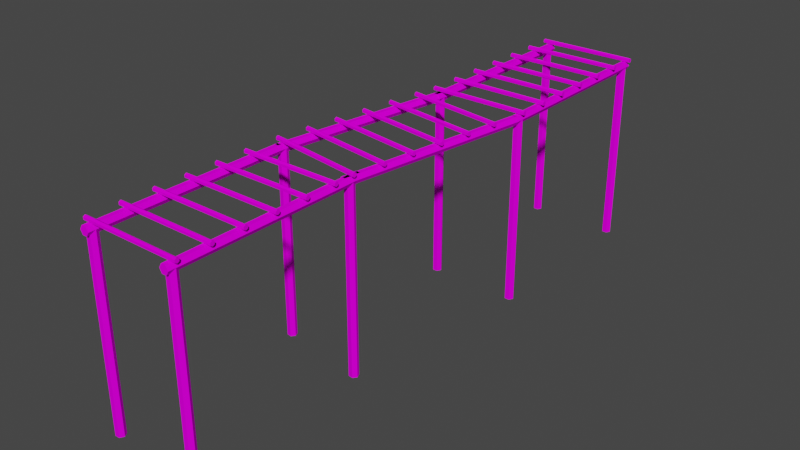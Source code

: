 # Source: ParkourScaffolding02.blend  (saved by Blender 3.6.11; exported with 4.5.12 LTS)
import bpy
from mathutils import Matrix  # noqa: F401  (used for matrix-valued properties, if any)

bpy.ops.wm.read_factory_settings(use_empty=True)
scene = bpy.context.scene
scene.name = 'Scene'

# ---- collections
col_collection = bpy.data.collections.new('Collection'); scene.collection.children.link(col_collection)

# ---- images (referenced by path relative to the original .blend; pixels are not part of the script)
import os
ASSET_DIR = os.environ.get("B2B_ASSET_DIR", "")  # directory of the original .blend (textures are referenced by path, not embedded)
HERE = os.path.dirname(os.path.abspath(__file__))  # packed textures are extracted next to this script under _unpacked/

def load_image(name, relpath, width, height, colorspace="sRGB"):
    """Load a texture the original file referenced (path relative to the .blend, or extracted next to this script)."""
    p = next((c for c in (os.path.join(HERE, relpath), os.path.join(ASSET_DIR, relpath)) if relpath and os.path.exists(c)), "")
    if p:
        img = bpy.data.images.load(p, check_existing=True)
        img.name = name
    else:  # same state as the original file: an image datablock whose file is absent (Cycles renders it pink)
        img = bpy.data.images.new(name, width, height)
        img.source = "FILE"
        img.filepath = "//" + (relpath or name)
    img.colorspace_settings.name = colorspace
    return img
img_parkourwood01_a_png = load_image('ParkourWood01_a.png', 'ParkourWood01_a.png', 1024, 1024, 'sRGB')

# ---- materials (node trees are filled in below, after node groups)
mat_material = bpy.data.materials.new('Material')
mat_material.alpha_threshold = 0.0
mat_material.use_transparent_shadow = False
mat_material.roughness = 0.5
mat_material.line_color = (0.0, 0.0, 0.0, 1.0)

# ---- material node trees
mat_material.use_nodes = True; mat_material.node_tree.nodes.clear()
_N = mat_material.node_tree.nodes; _L = mat_material.node_tree.links
n0 = _N.new('ShaderNodeOutputMaterial'); n0.name = 'Material Output'; n0.location = (300, 300)
n1 = _N.new('ShaderNodeBsdfPrincipled'); n1.name = 'Principled BSDF'; n1.location = (10, 300)
n1.distribution = 'GGX'
n1.subsurface_method = 'RANDOM_WALK_SKIN'
n1.inputs[2].default_value = 0.0
n1.inputs[3].default_value = 1.45
n1.inputs[11].default_value = 1.01
n1.inputs[13].default_value = 0.0
n1.inputs[20].default_value = 0.0
n1.inputs[27].default_value = (0.0, 0.0, 0.0, 1.0)
n1.inputs[28].default_value = 1.0
n2 = _N.new('ShaderNodeTexImage'); n2.name = 'Image Texture'; n2.location = (-280, 280)
n2.image = img_parkourwood01_a_png
n2.interpolation = 'Closest'
_L.new(n1.outputs[0], n0.inputs[0])
_L.new(n2.outputs[0], n1.inputs[0])
n0.is_active_output = True

# ---- world
world_world = bpy.data.worlds.new('World'); scene.world = world_world
world_world.use_nodes = True; world_world.node_tree.nodes.clear()
_N = world_world.node_tree.nodes; _L = world_world.node_tree.links
n0 = _N.new('ShaderNodeOutputWorld'); n0.name = 'World Output'; n0.location = (300, 300)
n1 = _N.new('ShaderNodeBackground'); n1.name = 'Background'; n1.location = (10, 300)
n1.inputs[0].default_value = (0.05088, 0.05088, 0.05088, 1.0)
_L.new(n1.outputs[0], n0.inputs[0])
n0.is_active_output = True
world_world.color = (0.05088, 0.05088, 0.05088)
world_world.use_sun_shadow = False
world_world.sun_shadow_jitter_overblur = 0.0

# ---- meshes
me_cylinder = bpy.data.meshes.new('Cylinder')
me_cylinder.from_pydata([(-2.724, 0.0, 6.969), (2.724, 0.0, 6.969), (-2.724, 0.1083, 6.906), (2.724, 0.1083, 6.906), (-2.724, 0.1083, 6.781), (2.724, 0.1083, 6.781), (-2.724, 0.0, 6.719), (2.724, 0.0, 6.719), (-2.724, -0.1083, 6.781), (2.724, -0.1083, 6.781), (-2.724, -0.1083, 6.906), (2.724, -0.1083, 6.906), (-2.724, 1.7, 6.969), (2.724, 1.7, 6.969), (-2.724, 1.808, 6.906), (2.724, 1.808, 6.906), (-2.724, 1.808, 6.781), (2.724, 1.808, 6.781), (-2.724, 1.7, 6.719), (2.724, 1.7, 6.719), (-2.724, 1.592, 6.781), (2.724, 1.592, 6.781), (-2.724, 1.592, 6.906), (2.724, 1.592, 6.906), (-2.724, 3.4, 6.969), (2.724, 3.4, 6.969), (-2.724, 3.508, 6.906), (2.724, 3.508, 6.906), (-2.724, 3.508, 6.781), (2.724, 3.508, 6.781), (-2.724, 3.4, 6.719), (2.724, 3.4, 6.719), (-2.724, 3.292, 6.781), (2.724, 3.292, 6.781), (-2.724, 3.292, 6.906), (2.724, 3.292, 6.906), (-2.724, 5.1, 6.969), (2.724, 5.1, 6.969), (-2.724, 5.208, 6.906), (2.724, 5.208, 6.906), (-2.724, 5.208, 6.781), (2.724, 5.208, 6.781), (-2.724, 5.1, 6.719), (2.724, 5.1, 6.719), (-2.724, 4.992, 6.781), (2.724, 4.992, 6.781), (-2.724, 4.992, 6.906), (2.724, 4.992, 6.906), (-2.724, 6.8, 6.969), (2.724, 6.8, 6.969), (-2.724, 6.908, 6.906), (2.724, 6.908, 6.906), (-2.724, 6.908, 6.781), (2.724, 6.908, 6.781), (-2.724, 6.8, 6.719), (2.724, 6.8, 6.719), (-2.724, 6.692, 6.781), (2.724, 6.692, 6.781), (-2.724, 6.692, 6.906), (2.724, 6.692, 6.906), (-2.724, 8.5, 6.969), (2.724, 8.5, 6.969), (-2.724, 8.608, 6.906), (2.724, 8.608, 6.906), (-2.724, 8.608, 6.781), (2.724, 8.608, 6.781), (-2.724, 8.5, 6.719), (2.724, 8.5, 6.719), (-2.724, 8.392, 6.781), (2.724, 8.392, 6.781), (-2.724, 8.392, 6.906), (2.724, 8.392, 6.906), (2.625, 0.0, 6.5), (2.625, 0.0, -3.5), (2.5, 0.2165, 6.5), (2.5, 0.2165, -3.5), (2.25, 0.2165, 6.5), (2.25, 0.2165, -3.5), (2.125, 0.0, 6.5), (2.125, 0.0, -3.5), (2.25, -0.2165, 6.5), (2.25, -0.2165, -3.5), (2.5, -0.2165, 6.5), (2.5, -0.2165, -3.5), (-2.125, 0.0, 6.5), (-2.125, 0.0, -3.5), (-2.25, 0.2165, 6.5), (-2.25, 0.2165, -3.5), (-2.5, 0.2165, 6.5), (-2.5, 0.2165, -3.5), (-2.625, 0.0, 6.5), (-2.625, 0.0, -3.5), (-2.5, -0.2165, 6.5), (-2.5, -0.2165, -3.5), (-2.25, -0.2165, 6.5), (-2.25, -0.2165, -3.5), (2.625, -0.3643, 6.5), (2.625, 10.22, 6.5), (2.5, -0.3643, 6.717), (2.5, 10.22, 6.717), (2.25, -0.3643, 6.717), (2.25, 10.22, 6.717), (2.125, -0.3643, 6.5), (2.125, 10.22, 6.5), (2.25, -0.3643, 6.283), (2.25, 10.22, 6.283), (2.5, -0.3643, 6.283), (2.5, 10.22, 6.283), (-2.125, -0.3643, 6.5), (-2.125, 10.22, 6.5), (-2.25, -0.3643, 6.717), (-2.25, 10.22, 6.717), (-2.5, -0.3643, 6.717), (-2.5, 10.22, 6.717), (-2.625, -0.3643, 6.5), (-2.625, 10.22, 6.5), (-2.5, -0.3643, 6.283), (-2.5, 10.22, 6.283), (-2.25, -0.3643, 6.283), (-2.25, 10.22, 6.283)], [], [(0, 1, 3, 2), (2, 3, 5, 4), (4, 5, 7, 6), (6, 7, 9, 8), (3, 1, 11, 9, 7, 5), (8, 9, 11, 10), (10, 11, 1, 0), (0, 2, 4, 6, 8, 10), (12, 13, 15, 14), (14, 15, 17, 16), (16, 17, 19, 18), (18, 19, 21, 20), (15, 13, 23, 21, 19, 17), (20, 21, 23, 22), (22, 23, 13, 12), (12, 14, 16, 18, 20, 22), (24, 25, 27, 26), (26, 27, 29, 28), (28, 29, 31, 30), (30, 31, 33, 32), (27, 25, 35, 33, 31, 29), (32, 33, 35, 34), (34, 35, 25, 24), (24, 26, 28, 30, 32, 34), (36, 37, 39, 38), (38, 39, 41, 40), (40, 41, 43, 42), (42, 43, 45, 44), (39, 37, 47, 45, 43, 41), (44, 45, 47, 46), (46, 47, 37, 36), (36, 38, 40, 42, 44, 46), (48, 49, 51, 50), (50, 51, 53, 52), (52, 53, 55, 54), (54, 55, 57, 56), (51, 49, 59, 57, 55, 53), (56, 57, 59, 58), (58, 59, 49, 48), (48, 50, 52, 54, 56, 58), (60, 61, 63, 62), (62, 63, 65, 64), (64, 65, 67, 66), (66, 67, 69, 68), (63, 61, 71, 69, 67, 65), (68, 69, 71, 70), (70, 71, 61, 60), (60, 62, 64, 66, 68, 70), (72, 73, 75, 74), (74, 75, 77, 76), (76, 77, 79, 78), (78, 79, 81, 80), (75, 73, 83, 81, 79, 77), (80, 81, 83, 82), (82, 83, 73, 72), (72, 74, 76, 78, 80, 82), (84, 85, 87, 86), (86, 87, 89, 88), (88, 89, 91, 90), (90, 91, 93, 92), (87, 85, 95, 93, 91, 89), (92, 93, 95, 94), (94, 95, 85, 84), (84, 86, 88, 90, 92, 94), (96, 97, 99, 98), (98, 99, 101, 100), (100, 101, 103, 102), (102, 103, 105, 104), (99, 97, 107, 105, 103, 101), (104, 105, 107, 106), (106, 107, 97, 96), (96, 98, 100, 102, 104, 106), (108, 109, 111, 110), (110, 111, 113, 112), (112, 113, 115, 114), (114, 115, 117, 116), (111, 109, 119, 117, 115, 113), (116, 117, 119, 118), (118, 119, 109, 108), (108, 110, 112, 114, 116, 118)])
_uv = me_cylinder.uv_layers.new(name='UVMap')
_uv.uv.foreach_set('vector', [0.8776, 0.7411, 0.1276, 0.7411, 0.1276, 0.7768, 0.8776, 0.7768, 0.1276, 0.7768, 0.8776, 0.7768, 0.8776, 0.7411, 0.1276, 0.7411, 0.1276, 0.7411, 0.8776, 0.7411, 0.8776, 0.7768, 0.1276, 0.7768, 0.8776, 0.7768, 0.1276, 0.7768, 0.1276, 0.7411, 0.8776, 0.7411, 0.9821, 0.4688, 0.942, 0.4688, 0.9241, 0.3984, 0.942, 0.3438, 0.9821, 0.3438, 1.004, 0.3984, 0.8776, 0.7411, 0.1276, 0.7411, 0.1276, 0.7768, 0.8776, 0.7768, 0.1276, 0.7768, 0.8776, 0.7768, 0.8776, 0.7411, 0.1276, 0.7411, 0.942, 0.3438, 0.9821, 0.3438, 1.004, 0.4141, 0.9821, 0.4688, 0.942, 0.4688, 0.9241, 0.4141, 0.4133, 0.7411, -0.3418, 0.7411, -0.3418, 0.7768, 0.4133, 0.7768, -0.3418, 0.7768, 0.4133, 0.7768, 0.4133, 0.7411, -0.3418, 0.7411, -0.3418, 0.7411, 0.4133, 0.7411, 0.4133, 0.7768, -0.3418, 0.7768, 0.4133, 0.7768, -0.3418, 0.7768, -0.3418, 0.7411, 0.4133, 0.7411, 0.9821, 0.4688, 0.942, 0.4688, 0.9241, 0.3984, 0.942, 0.3438, 0.9821, 0.3438, 1.004, 0.3984, 0.4133, 0.7411, -0.3418, 0.7411, -0.3418, 0.7768, 0.4133, 0.7768, -0.3418, 0.7768, 0.4133, 0.7768, 0.4133, 0.7411, -0.3418, 0.7411, 0.942, 0.3438, 0.9821, 0.3438, 1.004, 0.4141, 0.9821, 0.4688, 0.942, 0.4688, 0.9241, 0.4141, 0.8776, 0.7411, 0.1276, 0.7411, 0.1276, 0.7768, 0.8776, 0.7768, 0.1276, 0.7768, 0.8776, 0.7768, 0.8776, 0.7411, 0.1276, 0.7411, 0.1276, 0.7411, 0.8776, 0.7411, 0.8776, 0.7768, 0.1276, 0.7768, 0.8776, 0.7768, 0.1276, 0.7768, 0.1276, 0.7411, 0.8776, 0.7411, 0.9821, 0.4688, 0.942, 0.4688, 0.9241, 0.3984, 0.942, 0.3438, 0.9821, 0.3438, 1.004, 0.3984, 0.8776, 0.7411, 0.1276, 0.7411, 0.1276, 0.7768, 0.8776, 0.7768, 0.1276, 0.7768, 0.8776, 0.7768, 0.8776, 0.7411, 0.1276, 0.7411, 0.942, 0.3438, 0.9821, 0.3438, 1.004, 0.4141, 0.9821, 0.4688, 0.942, 0.4688, 0.9241, 0.4141, 1.128, 0.7411, 0.3776, 0.7411, 0.3776, 0.7768, 1.128, 0.7768, 0.3776, 0.7768, 1.128, 0.7768, 1.128, 0.7411, 0.3776, 0.7411, 0.3776, 0.7411, 1.128, 0.7411, 1.128, 0.7768, 0.3776, 0.7768, 1.128, 0.7768, 0.3776, 0.7768, 0.3776, 0.7411, 1.128, 0.7411, 0.9821, 0.4688, 0.942, 0.4688, 0.9241, 0.3984, 0.942, 0.3438, 0.9821, 0.3438, 1.004, 0.3984, 1.128, 0.7411, 0.3776, 0.7411, 0.3776, 0.7768, 1.128, 0.7768, 0.3776, 0.7768, 1.128, 0.7768, 1.128, 0.7411, 0.3776, 0.7411, 0.942, 0.3438, 0.9821, 0.3438, 1.004, 0.4141, 0.9821, 0.4688, 0.942, 0.4688, 0.9241, 0.4141, 0.7908, 0.7411, 0.04082, 0.7411, 0.04082, 0.7768, 0.7908, 0.7768, 0.04082, 0.7768, 0.7908, 0.7768, 0.7908, 0.7411, 0.04082, 0.7411, 0.04082, 0.7411, 0.7908, 0.7411, 0.7908, 0.7768, 0.04082, 0.7768, 0.7908, 0.7768, 0.04082, 0.7768, 0.04082, 0.7411, 0.7908, 0.7411, 0.9821, 0.4688, 0.942, 0.4688, 0.9241, 0.3984, 0.942, 0.3438, 0.9821, 0.3438, 1.004, 0.3984, 0.7908, 0.7411, 0.04082, 0.7411, 0.04082, 0.7768, 0.7908, 0.7768, 0.04082, 0.7768, 0.7908, 0.7768, 0.7908, 0.7411, 0.04082, 0.7411, 0.942, 0.3438, 0.9821, 0.3438, 1.004, 0.4141, 0.9821, 0.4688, 0.942, 0.4688, 0.9241, 0.4141, 0.8776, 0.7411, 0.1276, 0.7411, 0.1276, 0.7768, 0.8776, 0.7768, 0.1276, 0.7768, 0.8776, 0.7768, 0.8776, 0.7411, 0.1276, 0.7411, 0.1276, 0.7411, 0.8776, 0.7411, 0.8776, 0.7768, 0.1276, 0.7768, 0.8776, 0.7768, 0.1276, 0.7768, 0.1276, 0.7411, 0.8776, 0.7411, 0.9821, 0.4688, 0.942, 0.4688, 0.9241, 0.3984, 0.942, 0.3438, 0.9821, 0.3438, 1.004, 0.3984, 0.8776, 0.7411, 0.1276, 0.7411, 0.1276, 0.7768, 0.8776, 0.7768, 0.1276, 0.7768, 0.8776, 0.7768, 0.8776, 0.7411, 0.1276, 0.7411, 0.942, 0.3438, 0.9821, 0.3438, 1.004, 0.4141, 0.9821, 0.4688, 0.942, 0.4688, 0.9241, 0.4141, 0.8776, 0.7232, -0.6276, 0.7232, -0.6276, 0.7857, 0.8776, 0.7857, 0.0, 0.7857, 1.0, 0.7857, 1.0, 0.7232, 0.0, 0.7232, 0.0, 0.7232, 1.0, 0.7232, 1.0, 0.7857, 0.0, 0.7857, 0.8776, 0.7857, -0.6276, 0.7857, -0.6276, 0.7232, 0.8776, 0.7232, 0.9821, 0.4688, 0.942, 0.4688, 0.9241, 0.3984, 0.942, 0.3438, 0.9821, 0.3438, 1.004, 0.3984, 0.8776, 0.7232, -0.6276, 0.7232, -0.6276, 0.7857, 0.8776, 0.7857, 0.0, 0.7857, 1.0, 0.7857, 1.0, 0.7232, 0.0, 0.7232, 0.942, 0.3438, 0.9821, 0.3438, 1.004, 0.4141, 0.9821, 0.4688, 0.942, 0.4688, 0.9241, 0.4141, 1.25, 0.7232, -0.25, 0.7232, -0.25, 0.7857, 1.25, 0.7857, 0.0, 0.7857, 1.0, 0.7857, 1.0, 0.7232, 0.0, 0.7232, 0.0, 0.7232, 1.0, 0.7232, 1.0, 0.7857, 0.0, 0.7857, 1.25, 0.7857, -0.25, 0.7857, -0.25, 0.7232, 1.25, 0.7232, 0.9821, 0.4688, 0.942, 0.4688, 0.9241, 0.3984, 0.942, 0.3438, 0.9821, 0.3438, 1.004, 0.3984, 1.25, 0.7232, -0.25, 0.7232, -0.25, 0.7857, 1.25, 0.7857, 0.0, 0.7857, 1.0, 0.7857, 1.0, 0.7232, 0.0, 0.7232, 0.942, 0.3438, 0.9821, 0.3438, 1.004, 0.4141, 0.9821, 0.4688, 0.942, 0.4688, 0.9241, 0.4141, 1.25, 0.7232, -0.25, 0.7232, -0.25, 0.7857, 1.25, 0.7857, 0.0, 0.7857, 1.0, 0.7857, 1.0, 0.7232, 0.0, 0.7232, 0.0, 0.7232, 1.0, 0.7232, 1.0, 0.7857, 0.0, 0.7857, 1.25, 0.7857, -0.25, 0.7857, -0.25, 0.7232, 1.25, 0.7232, 0.9821, 0.4688, 0.942, 0.4688, 0.9241, 0.3984, 0.942, 0.3438, 0.9821, 0.3438, 1.004, 0.3984, 1.25, 0.7232, -0.25, 0.7232, -0.25, 0.7857, 1.25, 0.7857, 0.0, 0.7857, 1.0, 0.7857, 1.0, 0.7232, 0.0, 0.7232, 0.942, 0.3438, 0.9821, 0.3438, 1.004, 0.4141, 0.9821, 0.4688, 0.942, 0.4688, 0.9241, 0.4141, 1.25, 0.7232, -0.25, 0.7232, -0.25, 0.7857, 1.25, 0.7857, 0.0, 0.7857, 1.0, 0.7857, 1.0, 0.7232, 0.0, 0.7232, 0.0, 0.7232, 1.0, 0.7232, 1.0, 0.7857, 0.0, 0.7857, 1.25, 0.7857, -0.25, 0.7857, -0.25, 0.7232, 1.25, 0.7232, 0.9821, 0.4688, 0.942, 0.4688, 0.9241, 0.3984, 0.942, 0.3438, 0.9821, 0.3438, 1.004, 0.3984, 1.25, 0.7232, -0.25, 0.7232, -0.25, 0.7857, 1.25, 0.7857, 0.0, 0.7857, 1.0, 0.7857, 1.0, 0.7232, 0.0, 0.7232, 0.942, 0.3438, 0.9821, 0.3438, 1.004, 0.4141, 0.9821, 0.4688, 0.942, 0.4688, 0.9241, 0.4141])
me_cylinder.materials.append(mat_material)
me_cylinder.update()
me_cylinder_004 = bpy.data.meshes.new('Cylinder.004')
me_cylinder_004.from_pydata([(-2.724, 0.0, 6.969), (2.724, 0.0, 6.969), (-2.724, 0.1083, 6.906), (2.724, 0.1083, 6.906), (-2.724, 0.1083, 6.781), (2.724, 0.1083, 6.781), (-2.724, 0.0, 6.719), (2.724, 0.0, 6.719), (-2.724, -0.1083, 6.781), (2.724, -0.1083, 6.781), (-2.724, -0.1083, 6.906), (2.724, -0.1083, 6.906), (-2.724, 1.7, 6.969), (2.724, 1.7, 6.969), (-2.724, 1.808, 6.906), (2.724, 1.808, 6.906), (-2.724, 1.808, 6.781), (2.724, 1.808, 6.781), (-2.724, 1.7, 6.719), (2.724, 1.7, 6.719), (-2.724, 1.592, 6.781), (2.724, 1.592, 6.781), (-2.724, 1.592, 6.906), (2.724, 1.592, 6.906), (-2.724, 3.4, 6.969), (2.724, 3.4, 6.969), (-2.724, 3.508, 6.906), (2.724, 3.508, 6.906), (-2.724, 3.508, 6.781), (2.724, 3.508, 6.781), (-2.724, 3.4, 6.719), (2.724, 3.4, 6.719), (-2.724, 3.292, 6.781), (2.724, 3.292, 6.781), (-2.724, 3.292, 6.906), (2.724, 3.292, 6.906), (-2.724, 5.1, 6.969), (2.724, 5.1, 6.969), (-2.724, 5.208, 6.906), (2.724, 5.208, 6.906), (-2.724, 5.208, 6.781), (2.724, 5.208, 6.781), (-2.724, 5.1, 6.719), (2.724, 5.1, 6.719), (-2.724, 4.992, 6.781), (2.724, 4.992, 6.781), (-2.724, 4.992, 6.906), (2.724, 4.992, 6.906), (-2.724, 6.8, 6.969), (2.724, 6.8, 6.969), (-2.724, 6.908, 6.906), (2.724, 6.908, 6.906), (-2.724, 6.908, 6.781), (2.724, 6.908, 6.781), (-2.724, 6.8, 6.719), (2.724, 6.8, 6.719), (-2.724, 6.692, 6.781), (2.724, 6.692, 6.781), (-2.724, 6.692, 6.906), (2.724, 6.692, 6.906), (-2.724, 8.5, 6.969), (2.724, 8.5, 6.969), (-2.724, 8.608, 6.906), (2.724, 8.608, 6.906), (-2.724, 8.608, 6.781), (2.724, 8.608, 6.781), (-2.724, 8.5, 6.719), (2.724, 8.5, 6.719), (-2.724, 8.392, 6.781), (2.724, 8.392, 6.781), (-2.724, 8.392, 6.906), (2.724, 8.392, 6.906), (2.625, 0.0, 6.5), (2.625, 0.0, -3.5), (2.5, 0.2165, 6.5), (2.5, 0.2165, -3.5), (2.25, 0.2165, 6.5), (2.25, 0.2165, -3.5), (2.125, 0.0, 6.5), (2.125, 0.0, -3.5), (2.25, -0.2165, 6.5), (2.25, -0.2165, -3.5), (2.5, -0.2165, 6.5), (2.5, -0.2165, -3.5), (-2.125, 0.0, 6.5), (-2.125, 0.0, -3.5), (-2.25, 0.2165, 6.5), (-2.25, 0.2165, -3.5), (-2.5, 0.2165, 6.5), (-2.5, 0.2165, -3.5), (-2.625, 0.0, 6.5), (-2.625, 0.0, -3.5), (-2.5, -0.2165, 6.5), (-2.5, -0.2165, -3.5), (-2.25, -0.2165, 6.5), (-2.25, -0.2165, -3.5), (2.625, -0.3643, 6.5), (2.625, 10.22, 6.5), (2.5, -0.3643, 6.717), (2.5, 10.22, 6.717), (2.25, -0.3643, 6.717), (2.25, 10.22, 6.717), (2.125, -0.3643, 6.5), (2.125, 10.22, 6.5), (2.25, -0.3643, 6.283), (2.25, 10.22, 6.283), (2.5, -0.3643, 6.283), (2.5, 10.22, 6.283), (-2.125, -0.3643, 6.5), (-2.125, 10.22, 6.5), (-2.25, -0.3643, 6.717), (-2.25, 10.22, 6.717), (-2.5, -0.3643, 6.717), (-2.5, 10.22, 6.717), (-2.625, -0.3643, 6.5), (-2.625, 10.22, 6.5), (-2.5, -0.3643, 6.283), (-2.5, 10.22, 6.283), (-2.25, -0.3643, 6.283), (-2.25, 10.22, 6.283)], [], [(0, 1, 3, 2), (2, 3, 5, 4), (4, 5, 7, 6), (6, 7, 9, 8), (3, 1, 11, 9, 7, 5), (8, 9, 11, 10), (10, 11, 1, 0), (0, 2, 4, 6, 8, 10), (12, 13, 15, 14), (14, 15, 17, 16), (16, 17, 19, 18), (18, 19, 21, 20), (15, 13, 23, 21, 19, 17), (20, 21, 23, 22), (22, 23, 13, 12), (12, 14, 16, 18, 20, 22), (24, 25, 27, 26), (26, 27, 29, 28), (28, 29, 31, 30), (30, 31, 33, 32), (27, 25, 35, 33, 31, 29), (32, 33, 35, 34), (34, 35, 25, 24), (24, 26, 28, 30, 32, 34), (36, 37, 39, 38), (38, 39, 41, 40), (40, 41, 43, 42), (42, 43, 45, 44), (39, 37, 47, 45, 43, 41), (44, 45, 47, 46), (46, 47, 37, 36), (36, 38, 40, 42, 44, 46), (48, 49, 51, 50), (50, 51, 53, 52), (52, 53, 55, 54), (54, 55, 57, 56), (51, 49, 59, 57, 55, 53), (56, 57, 59, 58), (58, 59, 49, 48), (48, 50, 52, 54, 56, 58), (60, 61, 63, 62), (62, 63, 65, 64), (64, 65, 67, 66), (66, 67, 69, 68), (63, 61, 71, 69, 67, 65), (68, 69, 71, 70), (70, 71, 61, 60), (60, 62, 64, 66, 68, 70), (72, 73, 75, 74), (74, 75, 77, 76), (76, 77, 79, 78), (78, 79, 81, 80), (75, 73, 83, 81, 79, 77), (80, 81, 83, 82), (82, 83, 73, 72), (72, 74, 76, 78, 80, 82), (84, 85, 87, 86), (86, 87, 89, 88), (88, 89, 91, 90), (90, 91, 93, 92), (87, 85, 95, 93, 91, 89), (92, 93, 95, 94), (94, 95, 85, 84), (84, 86, 88, 90, 92, 94), (96, 97, 99, 98), (98, 99, 101, 100), (100, 101, 103, 102), (102, 103, 105, 104), (99, 97, 107, 105, 103, 101), (104, 105, 107, 106), (106, 107, 97, 96), (96, 98, 100, 102, 104, 106), (108, 109, 111, 110), (110, 111, 113, 112), (112, 113, 115, 114), (114, 115, 117, 116), (111, 109, 119, 117, 115, 113), (116, 117, 119, 118), (118, 119, 109, 108), (108, 110, 112, 114, 116, 118)])
_uv = me_cylinder_004.uv_layers.new(name='UVMap')
_uv.uv.foreach_set('vector', [0.8776, 0.7411, 0.1276, 0.7411, 0.1276, 0.7768, 0.8776, 0.7768, 0.1276, 0.7768, 0.8776, 0.7768, 0.8776, 0.7411, 0.1276, 0.7411, 0.1276, 0.7411, 0.8776, 0.7411, 0.8776, 0.7768, 0.1276, 0.7768, 0.8776, 0.7768, 0.1276, 0.7768, 0.1276, 0.7411, 0.8776, 0.7411, 0.9821, 0.4688, 0.942, 0.4688, 0.9241, 0.3984, 0.942, 0.3438, 0.9821, 0.3438, 1.004, 0.3984, 0.8776, 0.7411, 0.1276, 0.7411, 0.1276, 0.7768, 0.8776, 0.7768, 0.1276, 0.7768, 0.8776, 0.7768, 0.8776, 0.7411, 0.1276, 0.7411, 0.942, 0.3438, 0.9821, 0.3438, 1.004, 0.4141, 0.9821, 0.4688, 0.942, 0.4688, 0.9241, 0.4141, 0.4133, 0.7411, -0.3418, 0.7411, -0.3418, 0.7768, 0.4133, 0.7768, -0.3418, 0.7768, 0.4133, 0.7768, 0.4133, 0.7411, -0.3418, 0.7411, -0.3418, 0.7411, 0.4133, 0.7411, 0.4133, 0.7768, -0.3418, 0.7768, 0.4133, 0.7768, -0.3418, 0.7768, -0.3418, 0.7411, 0.4133, 0.7411, 0.9821, 0.4688, 0.942, 0.4688, 0.9241, 0.3984, 0.942, 0.3438, 0.9821, 0.3438, 1.004, 0.3984, 0.4133, 0.7411, -0.3418, 0.7411, -0.3418, 0.7768, 0.4133, 0.7768, -0.3418, 0.7768, 0.4133, 0.7768, 0.4133, 0.7411, -0.3418, 0.7411, 0.942, 0.3438, 0.9821, 0.3438, 1.004, 0.4141, 0.9821, 0.4688, 0.942, 0.4688, 0.9241, 0.4141, 0.8776, 0.7411, 0.1276, 0.7411, 0.1276, 0.7768, 0.8776, 0.7768, 0.1276, 0.7768, 0.8776, 0.7768, 0.8776, 0.7411, 0.1276, 0.7411, 0.1276, 0.7411, 0.8776, 0.7411, 0.8776, 0.7768, 0.1276, 0.7768, 0.8776, 0.7768, 0.1276, 0.7768, 0.1276, 0.7411, 0.8776, 0.7411, 0.9821, 0.4688, 0.942, 0.4688, 0.9241, 0.3984, 0.942, 0.3438, 0.9821, 0.3438, 1.004, 0.3984, 0.8776, 0.7411, 0.1276, 0.7411, 0.1276, 0.7768, 0.8776, 0.7768, 0.1276, 0.7768, 0.8776, 0.7768, 0.8776, 0.7411, 0.1276, 0.7411, 0.942, 0.3438, 0.9821, 0.3438, 1.004, 0.4141, 0.9821, 0.4688, 0.942, 0.4688, 0.9241, 0.4141, 1.128, 0.7411, 0.3776, 0.7411, 0.3776, 0.7768, 1.128, 0.7768, 0.3776, 0.7768, 1.128, 0.7768, 1.128, 0.7411, 0.3776, 0.7411, 0.3776, 0.7411, 1.128, 0.7411, 1.128, 0.7768, 0.3776, 0.7768, 1.128, 0.7768, 0.3776, 0.7768, 0.3776, 0.7411, 1.128, 0.7411, 0.9821, 0.4688, 0.942, 0.4688, 0.9241, 0.3984, 0.942, 0.3438, 0.9821, 0.3438, 1.004, 0.3984, 1.128, 0.7411, 0.3776, 0.7411, 0.3776, 0.7768, 1.128, 0.7768, 0.3776, 0.7768, 1.128, 0.7768, 1.128, 0.7411, 0.3776, 0.7411, 0.942, 0.3438, 0.9821, 0.3438, 1.004, 0.4141, 0.9821, 0.4688, 0.942, 0.4688, 0.9241, 0.4141, 0.7908, 0.7411, 0.04082, 0.7411, 0.04082, 0.7768, 0.7908, 0.7768, 0.04082, 0.7768, 0.7908, 0.7768, 0.7908, 0.7411, 0.04082, 0.7411, 0.04082, 0.7411, 0.7908, 0.7411, 0.7908, 0.7768, 0.04082, 0.7768, 0.7908, 0.7768, 0.04082, 0.7768, 0.04082, 0.7411, 0.7908, 0.7411, 0.9821, 0.4688, 0.942, 0.4688, 0.9241, 0.3984, 0.942, 0.3438, 0.9821, 0.3438, 1.004, 0.3984, 0.7908, 0.7411, 0.04082, 0.7411, 0.04082, 0.7768, 0.7908, 0.7768, 0.04082, 0.7768, 0.7908, 0.7768, 0.7908, 0.7411, 0.04082, 0.7411, 0.942, 0.3438, 0.9821, 0.3438, 1.004, 0.4141, 0.9821, 0.4688, 0.942, 0.4688, 0.9241, 0.4141, 0.8776, 0.7411, 0.1276, 0.7411, 0.1276, 0.7768, 0.8776, 0.7768, 0.1276, 0.7768, 0.8776, 0.7768, 0.8776, 0.7411, 0.1276, 0.7411, 0.1276, 0.7411, 0.8776, 0.7411, 0.8776, 0.7768, 0.1276, 0.7768, 0.8776, 0.7768, 0.1276, 0.7768, 0.1276, 0.7411, 0.8776, 0.7411, 0.9821, 0.4688, 0.942, 0.4688, 0.9241, 0.3984, 0.942, 0.3438, 0.9821, 0.3438, 1.004, 0.3984, 0.8776, 0.7411, 0.1276, 0.7411, 0.1276, 0.7768, 0.8776, 0.7768, 0.1276, 0.7768, 0.8776, 0.7768, 0.8776, 0.7411, 0.1276, 0.7411, 0.942, 0.3438, 0.9821, 0.3438, 1.004, 0.4141, 0.9821, 0.4688, 0.942, 0.4688, 0.9241, 0.4141, 0.8776, 0.7232, -0.6276, 0.7232, -0.6276, 0.7857, 0.8776, 0.7857, 0.0, 0.7857, 1.0, 0.7857, 1.0, 0.7232, 0.0, 0.7232, 0.0, 0.7232, 1.0, 0.7232, 1.0, 0.7857, 0.0, 0.7857, 0.8776, 0.7857, -0.6276, 0.7857, -0.6276, 0.7232, 0.8776, 0.7232, 0.9821, 0.4688, 0.942, 0.4688, 0.9241, 0.3984, 0.942, 0.3438, 0.9821, 0.3438, 1.004, 0.3984, 0.8776, 0.7232, -0.6276, 0.7232, -0.6276, 0.7857, 0.8776, 0.7857, 0.0, 0.7857, 1.0, 0.7857, 1.0, 0.7232, 0.0, 0.7232, 0.942, 0.3438, 0.9821, 0.3438, 1.004, 0.4141, 0.9821, 0.4688, 0.942, 0.4688, 0.9241, 0.4141, 1.25, 0.7232, -0.25, 0.7232, -0.25, 0.7857, 1.25, 0.7857, 0.0, 0.7857, 1.0, 0.7857, 1.0, 0.7232, 0.0, 0.7232, 0.0, 0.7232, 1.0, 0.7232, 1.0, 0.7857, 0.0, 0.7857, 1.25, 0.7857, -0.25, 0.7857, -0.25, 0.7232, 1.25, 0.7232, 0.9821, 0.4688, 0.942, 0.4688, 0.9241, 0.3984, 0.942, 0.3438, 0.9821, 0.3438, 1.004, 0.3984, 1.25, 0.7232, -0.25, 0.7232, -0.25, 0.7857, 1.25, 0.7857, 0.0, 0.7857, 1.0, 0.7857, 1.0, 0.7232, 0.0, 0.7232, 0.942, 0.3438, 0.9821, 0.3438, 1.004, 0.4141, 0.9821, 0.4688, 0.942, 0.4688, 0.9241, 0.4141, 1.25, 0.7232, -0.25, 0.7232, -0.25, 0.7857, 1.25, 0.7857, 0.0, 0.7857, 1.0, 0.7857, 1.0, 0.7232, 0.0, 0.7232, 0.0, 0.7232, 1.0, 0.7232, 1.0, 0.7857, 0.0, 0.7857, 1.25, 0.7857, -0.25, 0.7857, -0.25, 0.7232, 1.25, 0.7232, 0.9821, 0.4688, 0.942, 0.4688, 0.9241, 0.3984, 0.942, 0.3438, 0.9821, 0.3438, 1.004, 0.3984, 1.25, 0.7232, -0.25, 0.7232, -0.25, 0.7857, 1.25, 0.7857, 0.0, 0.7857, 1.0, 0.7857, 1.0, 0.7232, 0.0, 0.7232, 0.942, 0.3438, 0.9821, 0.3438, 1.004, 0.4141, 0.9821, 0.4688, 0.942, 0.4688, 0.9241, 0.4141, 1.25, 0.7232, -0.25, 0.7232, -0.25, 0.7857, 1.25, 0.7857, 0.0, 0.7857, 1.0, 0.7857, 1.0, 0.7232, 0.0, 0.7232, 0.0, 0.7232, 1.0, 0.7232, 1.0, 0.7857, 0.0, 0.7857, 1.25, 0.7857, -0.25, 0.7857, -0.25, 0.7232, 1.25, 0.7232, 0.9821, 0.4688, 0.942, 0.4688, 0.9241, 0.3984, 0.942, 0.3438, 0.9821, 0.3438, 1.004, 0.3984, 1.25, 0.7232, -0.25, 0.7232, -0.25, 0.7857, 1.25, 0.7857, 0.0, 0.7857, 1.0, 0.7857, 1.0, 0.7232, 0.0, 0.7232, 0.942, 0.3438, 0.9821, 0.3438, 1.004, 0.4141, 0.9821, 0.4688, 0.942, 0.4688, 0.9241, 0.4141])
me_cylinder_004.materials.append(mat_material)
me_cylinder_004.update()
me_cylinder_005 = bpy.data.meshes.new('Cylinder.005')
me_cylinder_005.from_pydata([(-2.724, 0.0, 6.969), (2.724, 0.0, 6.969), (-2.724, 0.1083, 6.906), (2.724, 0.1083, 6.906), (-2.724, 0.1083, 6.781), (2.724, 0.1083, 6.781), (-2.724, 0.0, 6.719), (2.724, 0.0, 6.719), (-2.724, -0.1083, 6.781), (2.724, -0.1083, 6.781), (-2.724, -0.1083, 6.906), (2.724, -0.1083, 6.906), (-2.724, 1.7, 6.969), (2.724, 1.7, 6.969), (-2.724, 1.808, 6.906), (2.724, 1.808, 6.906), (-2.724, 1.808, 6.781), (2.724, 1.808, 6.781), (-2.724, 1.7, 6.719), (2.724, 1.7, 6.719), (-2.724, 1.592, 6.781), (2.724, 1.592, 6.781), (-2.724, 1.592, 6.906), (2.724, 1.592, 6.906), (-2.724, 3.4, 6.969), (2.724, 3.4, 6.969), (-2.724, 3.508, 6.906), (2.724, 3.508, 6.906), (-2.724, 3.508, 6.781), (2.724, 3.508, 6.781), (-2.724, 3.4, 6.719), (2.724, 3.4, 6.719), (-2.724, 3.292, 6.781), (2.724, 3.292, 6.781), (-2.724, 3.292, 6.906), (2.724, 3.292, 6.906), (-2.724, 5.1, 6.969), (2.724, 5.1, 6.969), (-2.724, 5.208, 6.906), (2.724, 5.208, 6.906), (-2.724, 5.208, 6.781), (2.724, 5.208, 6.781), (-2.724, 5.1, 6.719), (2.724, 5.1, 6.719), (-2.724, 4.992, 6.781), (2.724, 4.992, 6.781), (-2.724, 4.992, 6.906), (2.724, 4.992, 6.906), (-2.724, 6.8, 6.969), (2.724, 6.8, 6.969), (-2.724, 6.908, 6.906), (2.724, 6.908, 6.906), (-2.724, 6.908, 6.781), (2.724, 6.908, 6.781), (-2.724, 6.8, 6.719), (2.724, 6.8, 6.719), (-2.724, 6.692, 6.781), (2.724, 6.692, 6.781), (-2.724, 6.692, 6.906), (2.724, 6.692, 6.906), (-2.724, 8.5, 6.969), (2.724, 8.5, 6.969), (-2.724, 8.608, 6.906), (2.724, 8.608, 6.906), (-2.724, 8.608, 6.781), (2.724, 8.608, 6.781), (-2.724, 8.5, 6.719), (2.724, 8.5, 6.719), (-2.724, 8.392, 6.781), (2.724, 8.392, 6.781), (-2.724, 8.392, 6.906), (2.724, 8.392, 6.906), (2.625, 0.0, 6.5), (2.625, 0.0, -3.5), (2.5, 0.2165, 6.5), (2.5, 0.2165, -3.5), (2.25, 0.2165, 6.5), (2.25, 0.2165, -3.5), (2.125, 0.0, 6.5), (2.125, 0.0, -3.5), (2.25, -0.2165, 6.5), (2.25, -0.2165, -3.5), (2.5, -0.2165, 6.5), (2.5, -0.2165, -3.5), (-2.125, 0.0, 6.5), (-2.125, 0.0, -3.5), (-2.25, 0.2165, 6.5), (-2.25, 0.2165, -3.5), (-2.5, 0.2165, 6.5), (-2.5, 0.2165, -3.5), (-2.625, 0.0, 6.5), (-2.625, 0.0, -3.5), (-2.5, -0.2165, 6.5), (-2.5, -0.2165, -3.5), (-2.25, -0.2165, 6.5), (-2.25, -0.2165, -3.5), (2.625, -0.3643, 6.5), (2.625, 10.22, 6.5), (2.5, -0.3643, 6.717), (2.5, 10.22, 6.717), (2.25, -0.3643, 6.717), (2.25, 10.22, 6.717), (2.125, -0.3643, 6.5), (2.125, 10.22, 6.5), (2.25, -0.3643, 6.283), (2.25, 10.22, 6.283), (2.5, -0.3643, 6.283), (2.5, 10.22, 6.283), (-2.125, -0.3643, 6.5), (-2.125, 10.22, 6.5), (-2.25, -0.3643, 6.717), (-2.25, 10.22, 6.717), (-2.5, -0.3643, 6.717), (-2.5, 10.22, 6.717), (-2.625, -0.3643, 6.5), (-2.625, 10.22, 6.5), (-2.5, -0.3643, 6.283), (-2.5, 10.22, 6.283), (-2.25, -0.3643, 6.283), (-2.25, 10.22, 6.283), (-2.724, 10.08, 6.969), (2.724, 10.08, 6.969), (-2.724, 10.19, 6.906), (2.724, 10.19, 6.906), (-2.724, 10.19, 6.781), (2.724, 10.19, 6.781), (-2.724, 10.08, 6.719), (2.724, 10.08, 6.719), (-2.724, 9.975, 6.781), (2.724, 9.975, 6.781), (-2.724, 9.975, 6.906), (2.724, 9.975, 6.906)], [], [(0, 1, 3, 2), (2, 3, 5, 4), (4, 5, 7, 6), (6, 7, 9, 8), (3, 1, 11, 9, 7, 5), (8, 9, 11, 10), (10, 11, 1, 0), (0, 2, 4, 6, 8, 10), (12, 13, 15, 14), (14, 15, 17, 16), (16, 17, 19, 18), (18, 19, 21, 20), (15, 13, 23, 21, 19, 17), (20, 21, 23, 22), (22, 23, 13, 12), (12, 14, 16, 18, 20, 22), (24, 25, 27, 26), (26, 27, 29, 28), (28, 29, 31, 30), (30, 31, 33, 32), (27, 25, 35, 33, 31, 29), (32, 33, 35, 34), (34, 35, 25, 24), (24, 26, 28, 30, 32, 34), (36, 37, 39, 38), (38, 39, 41, 40), (40, 41, 43, 42), (42, 43, 45, 44), (39, 37, 47, 45, 43, 41), (44, 45, 47, 46), (46, 47, 37, 36), (36, 38, 40, 42, 44, 46), (48, 49, 51, 50), (50, 51, 53, 52), (52, 53, 55, 54), (54, 55, 57, 56), (51, 49, 59, 57, 55, 53), (56, 57, 59, 58), (58, 59, 49, 48), (48, 50, 52, 54, 56, 58), (60, 61, 63, 62), (62, 63, 65, 64), (64, 65, 67, 66), (66, 67, 69, 68), (63, 61, 71, 69, 67, 65), (68, 69, 71, 70), (70, 71, 61, 60), (60, 62, 64, 66, 68, 70), (72, 73, 75, 74), (74, 75, 77, 76), (76, 77, 79, 78), (78, 79, 81, 80), (75, 73, 83, 81, 79, 77), (80, 81, 83, 82), (82, 83, 73, 72), (72, 74, 76, 78, 80, 82), (84, 85, 87, 86), (86, 87, 89, 88), (88, 89, 91, 90), (90, 91, 93, 92), (87, 85, 95, 93, 91, 89), (92, 93, 95, 94), (94, 95, 85, 84), (84, 86, 88, 90, 92, 94), (96, 97, 99, 98), (98, 99, 101, 100), (100, 101, 103, 102), (102, 103, 105, 104), (99, 97, 107, 105, 103, 101), (104, 105, 107, 106), (106, 107, 97, 96), (96, 98, 100, 102, 104, 106), (108, 109, 111, 110), (110, 111, 113, 112), (112, 113, 115, 114), (114, 115, 117, 116), (111, 109, 119, 117, 115, 113), (116, 117, 119, 118), (118, 119, 109, 108), (108, 110, 112, 114, 116, 118), (120, 121, 123, 122), (122, 123, 125, 124), (124, 125, 127, 126), (126, 127, 129, 128), (123, 121, 131, 129, 127, 125), (128, 129, 131, 130), (130, 131, 121, 120), (120, 122, 124, 126, 128, 130)])
_uv = me_cylinder_005.uv_layers.new(name='UVMap')
_uv.uv.foreach_set('vector', [0.8776, 0.7411, 0.1276, 0.7411, 0.1276, 0.7768, 0.8776, 0.7768, 0.1276, 0.7768, 0.8776, 0.7768, 0.8776, 0.7411, 0.1276, 0.7411, 0.1276, 0.7411, 0.8776, 0.7411, 0.8776, 0.7768, 0.1276, 0.7768, 0.8776, 0.7768, 0.1276, 0.7768, 0.1276, 0.7411, 0.8776, 0.7411, 0.9821, 0.4688, 0.942, 0.4688, 0.9241, 0.3984, 0.942, 0.3438, 0.9821, 0.3438, 1.004, 0.3984, 0.8776, 0.7411, 0.1276, 0.7411, 0.1276, 0.7768, 0.8776, 0.7768, 0.1276, 0.7768, 0.8776, 0.7768, 0.8776, 0.7411, 0.1276, 0.7411, 0.942, 0.3438, 0.9821, 0.3438, 1.004, 0.4141, 0.9821, 0.4688, 0.942, 0.4688, 0.9241, 0.4141, 0.4133, 0.7411, -0.3418, 0.7411, -0.3418, 0.7768, 0.4133, 0.7768, -0.3418, 0.7768, 0.4133, 0.7768, 0.4133, 0.7411, -0.3418, 0.7411, -0.3418, 0.7411, 0.4133, 0.7411, 0.4133, 0.7768, -0.3418, 0.7768, 0.4133, 0.7768, -0.3418, 0.7768, -0.3418, 0.7411, 0.4133, 0.7411, 0.9821, 0.4688, 0.942, 0.4688, 0.9241, 0.3984, 0.942, 0.3438, 0.9821, 0.3438, 1.004, 0.3984, 0.4133, 0.7411, -0.3418, 0.7411, -0.3418, 0.7768, 0.4133, 0.7768, -0.3418, 0.7768, 0.4133, 0.7768, 0.4133, 0.7411, -0.3418, 0.7411, 0.942, 0.3438, 0.9821, 0.3438, 1.004, 0.4141, 0.9821, 0.4688, 0.942, 0.4688, 0.9241, 0.4141, 0.8776, 0.7411, 0.1276, 0.7411, 0.1276, 0.7768, 0.8776, 0.7768, 0.1276, 0.7768, 0.8776, 0.7768, 0.8776, 0.7411, 0.1276, 0.7411, 0.1276, 0.7411, 0.8776, 0.7411, 0.8776, 0.7768, 0.1276, 0.7768, 0.8776, 0.7768, 0.1276, 0.7768, 0.1276, 0.7411, 0.8776, 0.7411, 0.9821, 0.4688, 0.942, 0.4688, 0.9241, 0.3984, 0.942, 0.3438, 0.9821, 0.3438, 1.004, 0.3984, 0.8776, 0.7411, 0.1276, 0.7411, 0.1276, 0.7768, 0.8776, 0.7768, 0.1276, 0.7768, 0.8776, 0.7768, 0.8776, 0.7411, 0.1276, 0.7411, 0.942, 0.3438, 0.9821, 0.3438, 1.004, 0.4141, 0.9821, 0.4688, 0.942, 0.4688, 0.9241, 0.4141, 1.128, 0.7411, 0.3776, 0.7411, 0.3776, 0.7768, 1.128, 0.7768, 0.3776, 0.7768, 1.128, 0.7768, 1.128, 0.7411, 0.3776, 0.7411, 0.3776, 0.7411, 1.128, 0.7411, 1.128, 0.7768, 0.3776, 0.7768, 1.128, 0.7768, 0.3776, 0.7768, 0.3776, 0.7411, 1.128, 0.7411, 0.9821, 0.4688, 0.942, 0.4688, 0.9241, 0.3984, 0.942, 0.3438, 0.9821, 0.3438, 1.004, 0.3984, 1.128, 0.7411, 0.3776, 0.7411, 0.3776, 0.7768, 1.128, 0.7768, 0.3776, 0.7768, 1.128, 0.7768, 1.128, 0.7411, 0.3776, 0.7411, 0.942, 0.3438, 0.9821, 0.3438, 1.004, 0.4141, 0.9821, 0.4688, 0.942, 0.4688, 0.9241, 0.4141, 0.7908, 0.7411, 0.04082, 0.7411, 0.04082, 0.7768, 0.7908, 0.7768, 0.04082, 0.7768, 0.7908, 0.7768, 0.7908, 0.7411, 0.04082, 0.7411, 0.04082, 0.7411, 0.7908, 0.7411, 0.7908, 0.7768, 0.04082, 0.7768, 0.7908, 0.7768, 0.04082, 0.7768, 0.04082, 0.7411, 0.7908, 0.7411, 0.9821, 0.4688, 0.942, 0.4688, 0.9241, 0.3984, 0.942, 0.3438, 0.9821, 0.3438, 1.004, 0.3984, 0.7908, 0.7411, 0.04082, 0.7411, 0.04082, 0.7768, 0.7908, 0.7768, 0.04082, 0.7768, 0.7908, 0.7768, 0.7908, 0.7411, 0.04082, 0.7411, 0.942, 0.3438, 0.9821, 0.3438, 1.004, 0.4141, 0.9821, 0.4688, 0.942, 0.4688, 0.9241, 0.4141, 0.8776, 0.7411, 0.1276, 0.7411, 0.1276, 0.7768, 0.8776, 0.7768, 0.1276, 0.7768, 0.8776, 0.7768, 0.8776, 0.7411, 0.1276, 0.7411, 0.1276, 0.7411, 0.8776, 0.7411, 0.8776, 0.7768, 0.1276, 0.7768, 0.8776, 0.7768, 0.1276, 0.7768, 0.1276, 0.7411, 0.8776, 0.7411, 0.9821, 0.4688, 0.942, 0.4688, 0.9241, 0.3984, 0.942, 0.3438, 0.9821, 0.3438, 1.004, 0.3984, 0.8776, 0.7411, 0.1276, 0.7411, 0.1276, 0.7768, 0.8776, 0.7768, 0.1276, 0.7768, 0.8776, 0.7768, 0.8776, 0.7411, 0.1276, 0.7411, 0.942, 0.3438, 0.9821, 0.3438, 1.004, 0.4141, 0.9821, 0.4688, 0.942, 0.4688, 0.9241, 0.4141, 0.8776, 0.7232, -0.6276, 0.7232, -0.6276, 0.7857, 0.8776, 0.7857, 0.0, 0.7857, 1.0, 0.7857, 1.0, 0.7232, 0.0, 0.7232, 0.0, 0.7232, 1.0, 0.7232, 1.0, 0.7857, 0.0, 0.7857, 0.8776, 0.7857, -0.6276, 0.7857, -0.6276, 0.7232, 0.8776, 0.7232, 0.9821, 0.4688, 0.942, 0.4688, 0.9241, 0.3984, 0.942, 0.3438, 0.9821, 0.3438, 1.004, 0.3984, 0.8776, 0.7232, -0.6276, 0.7232, -0.6276, 0.7857, 0.8776, 0.7857, 0.0, 0.7857, 1.0, 0.7857, 1.0, 0.7232, 0.0, 0.7232, 0.942, 0.3438, 0.9821, 0.3438, 1.004, 0.4141, 0.9821, 0.4688, 0.942, 0.4688, 0.9241, 0.4141, 1.25, 0.7232, -0.25, 0.7232, -0.25, 0.7857, 1.25, 0.7857, 0.0, 0.7857, 1.0, 0.7857, 1.0, 0.7232, 0.0, 0.7232, 0.0, 0.7232, 1.0, 0.7232, 1.0, 0.7857, 0.0, 0.7857, 1.25, 0.7857, -0.25, 0.7857, -0.25, 0.7232, 1.25, 0.7232, 0.9821, 0.4688, 0.942, 0.4688, 0.9241, 0.3984, 0.942, 0.3438, 0.9821, 0.3438, 1.004, 0.3984, 1.25, 0.7232, -0.25, 0.7232, -0.25, 0.7857, 1.25, 0.7857, 0.0, 0.7857, 1.0, 0.7857, 1.0, 0.7232, 0.0, 0.7232, 0.942, 0.3438, 0.9821, 0.3438, 1.004, 0.4141, 0.9821, 0.4688, 0.942, 0.4688, 0.9241, 0.4141, 1.25, 0.7232, -0.25, 0.7232, -0.25, 0.7857, 1.25, 0.7857, 0.0, 0.7857, 1.0, 0.7857, 1.0, 0.7232, 0.0, 0.7232, 0.0, 0.7232, 1.0, 0.7232, 1.0, 0.7857, 0.0, 0.7857, 1.25, 0.7857, -0.25, 0.7857, -0.25, 0.7232, 1.25, 0.7232, 0.9821, 0.4688, 0.942, 0.4688, 0.9241, 0.3984, 0.942, 0.3438, 0.9821, 0.3438, 1.004, 0.3984, 1.25, 0.7232, -0.25, 0.7232, -0.25, 0.7857, 1.25, 0.7857, 0.0, 0.7857, 1.0, 0.7857, 1.0, 0.7232, 0.0, 0.7232, 0.942, 0.3438, 0.9821, 0.3438, 1.004, 0.4141, 0.9821, 0.4688, 0.942, 0.4688, 0.9241, 0.4141, 1.25, 0.7232, -0.25, 0.7232, -0.25, 0.7857, 1.25, 0.7857, 0.0, 0.7857, 1.0, 0.7857, 1.0, 0.7232, 0.0, 0.7232, 0.0, 0.7232, 1.0, 0.7232, 1.0, 0.7857, 0.0, 0.7857, 1.25, 0.7857, -0.25, 0.7857, -0.25, 0.7232, 1.25, 0.7232, 0.9821, 0.4688, 0.942, 0.4688, 0.9241, 0.3984, 0.942, 0.3438, 0.9821, 0.3438, 1.004, 0.3984, 1.25, 0.7232, -0.25, 0.7232, -0.25, 0.7857, 1.25, 0.7857, 0.0, 0.7857, 1.0, 0.7857, 1.0, 0.7232, 0.0, 0.7232, 0.942, 0.3438, 0.9821, 0.3438, 1.004, 0.4141, 0.9821, 0.4688, 0.942, 0.4688, 0.9241, 0.4141, 0.8776, 0.7411, 0.1276, 0.7411, 0.1276, 0.7768, 0.8776, 0.7768, 0.1276, 0.7768, 0.8776, 0.7768, 0.8776, 0.7411, 0.1276, 0.7411, 0.1276, 0.7411, 0.8776, 0.7411, 0.8776, 0.7768, 0.1276, 0.7768, 0.8776, 0.7768, 0.1276, 0.7768, 0.1276, 0.7411, 0.8776, 0.7411, 0.9821, 0.4688, 0.942, 0.4688, 0.9241, 0.3984, 0.942, 0.3438, 0.9821, 0.3438, 1.004, 0.3984, 0.8776, 0.7411, 0.1276, 0.7411, 0.1276, 0.7768, 0.8776, 0.7768, 0.1276, 0.7768, 0.8776, 0.7768, 0.8776, 0.7411, 0.1276, 0.7411, 0.942, 0.3438, 0.9821, 0.3438, 1.004, 0.4141, 0.9821, 0.4688, 0.942, 0.4688, 0.9241, 0.4141])
me_cylinder_005.materials.append(mat_material)
me_cylinder_005.update()
me_cylinder_006 = bpy.data.meshes.new('Cylinder.006')
me_cylinder_006.from_pydata([(2.625, -0.3576, 6.5), (2.625, -0.3576, -3.5), (2.5, -0.1411, 6.5), (2.5, -0.1411, -3.5), (2.25, -0.1411, 6.5), (2.25, -0.1411, -3.5), (2.125, -0.3576, 6.5), (2.125, -0.3576, -3.5), (2.25, -0.5741, 6.5), (2.25, -0.5741, -3.5), (2.5, -0.5741, 6.5), (2.5, -0.5741, -3.5), (-2.125, -0.3576, 6.5), (-2.125, -0.3576, -3.5), (-2.25, -0.1411, 6.5), (-2.25, -0.1411, -3.5), (-2.5, -0.1411, 6.5), (-2.5, -0.1411, -3.5), (-2.625, -0.3576, 6.5), (-2.625, -0.3576, -3.5), (-2.5, -0.5741, 6.5), (-2.5, -0.5741, -3.5), (-2.25, -0.5741, 6.5), (-2.25, -0.5741, -3.5)], [], [(0, 1, 3, 2), (2, 3, 5, 4), (4, 5, 7, 6), (6, 7, 9, 8), (3, 1, 11, 9, 7, 5), (8, 9, 11, 10), (10, 11, 1, 0), (0, 2, 4, 6, 8, 10), (12, 13, 15, 14), (14, 15, 17, 16), (16, 17, 19, 18), (18, 19, 21, 20), (15, 13, 23, 21, 19, 17), (20, 21, 23, 22), (22, 23, 13, 12), (12, 14, 16, 18, 20, 22)])
_uv = me_cylinder_006.uv_layers.new(name='UVMap')
_uv.uv.foreach_set('vector', [0.8776, 0.7232, -0.6276, 0.7232, -0.6276, 0.7857, 0.8776, 0.7857, 0.0, 0.7857, 1.0, 0.7857, 1.0, 0.7232, 0.0, 0.7232, 0.0, 0.7232, 1.0, 0.7232, 1.0, 0.7857, 0.0, 0.7857, 0.8776, 0.7857, -0.6276, 0.7857, -0.6276, 0.7232, 0.8776, 0.7232, 0.9821, 0.4688, 0.942, 0.4688, 0.9241, 0.3984, 0.942, 0.3438, 0.9821, 0.3438, 1.004, 0.3984, 0.8776, 0.7232, -0.6276, 0.7232, -0.6276, 0.7857, 0.8776, 0.7857, 0.0, 0.7857, 1.0, 0.7857, 1.0, 0.7232, 0.0, 0.7232, 0.942, 0.3438, 0.9821, 0.3438, 1.004, 0.4141, 0.9821, 0.4688, 0.942, 0.4688, 0.9241, 0.4141, 1.25, 0.7232, -0.25, 0.7232, -0.25, 0.7857, 1.25, 0.7857, 0.0, 0.7857, 1.0, 0.7857, 1.0, 0.7232, 0.0, 0.7232, 0.0, 0.7232, 1.0, 0.7232, 1.0, 0.7857, 0.0, 0.7857, 1.25, 0.7857, -0.25, 0.7857, -0.25, 0.7232, 1.25, 0.7232, 0.9821, 0.4688, 0.942, 0.4688, 0.9241, 0.3984, 0.942, 0.3438, 0.9821, 0.3438, 1.004, 0.3984, 1.25, 0.7232, -0.25, 0.7232, -0.25, 0.7857, 1.25, 0.7857, 0.0, 0.7857, 1.0, 0.7857, 1.0, 0.7232, 0.0, 0.7232, 0.942, 0.3438, 0.9821, 0.3438, 1.004, 0.4141, 0.9821, 0.4688, 0.942, 0.4688, 0.9241, 0.4141])
me_cylinder_006.materials.append(mat_material)
me_cylinder_006.update()

# ---- objects
ob_parkourscaffolding02 = bpy.data.objects.new('ParkourScaffolding02', me_cylinder)
ob_parkourscaffolding02_001 = bpy.data.objects.new('ParkourScaffolding02.001', me_cylinder_004)
ob_parkourscaffolding02_002 = bpy.data.objects.new('ParkourScaffolding02.002', me_cylinder_005)
ob_parkourscaffolding02_003 = bpy.data.objects.new('ParkourScaffolding02.003', me_cylinder_006)

# ---- transforms, parenting, visibility, modifiers, constraints
ob_parkourscaffolding02.location = (0.0, 0.0, 0.0)
ob_parkourscaffolding02.scale = (0.5, 0.5, 0.5)
ob_parkourscaffolding02_001.location = (0.0, 5.028, 0.0)
ob_parkourscaffolding02_001.rotation_euler = (0.0, -0.0, -0.1483)
ob_parkourscaffolding02_001.scale = (0.5, 0.5, 0.5)
ob_parkourscaffolding02_002.location = (0.737, 10.07, 0.0)
ob_parkourscaffolding02_002.scale = (0.5, 0.5, 0.5)
ob_parkourscaffolding02_003.location = (0.737, 15.18, 0.0)
ob_parkourscaffolding02_003.scale = (0.5, 0.5, 0.5)

# ---- collection membership
col_collection.objects.link(ob_parkourscaffolding02)
col_collection.objects.link(ob_parkourscaffolding02_001)
col_collection.objects.link(ob_parkourscaffolding02_002)
col_collection.objects.link(ob_parkourscaffolding02_003)

# ---- scene / render settings (as saved in the file)
scene.frame_start = 1; scene.frame_end = 250; scene.frame_set(1)
scene.render.engine = 'BLENDER_EEVEE_NEXT'
scene.cycles.sampling_pattern = 'TABULATED_SOBOL'
scene.view_settings.view_transform = 'Filmic'
bpy.context.view_layer.update()

# ---- added for rendering (the .blend has no active camera and no usable light): camera, sun
cam_auto = bpy.data.cameras.new('AutoCamera')
cam_auto.lens = 50.0
cam_auto.sensor_width = 36.0
cam_auto.clip_end = 1000.0
ob_auto_camera = bpy.data.objects.new('AutoCamera', cam_auto)
scene.collection.objects.link(ob_auto_camera)
ob_auto_camera.location = (15.716, -10.9261, 13.1489)
ob_auto_camera.rotation_euler = (1.09748, -7.21219e-08, 0.694738)
scene.camera = ob_auto_camera
light_auto_sun = bpy.data.lights.new('AutoSun', 'SUN')
light_auto_sun.energy = 3.0
light_auto_sun.angle = 0.0523599
ob_auto_sun = bpy.data.objects.new('AutoSun', light_auto_sun)
scene.collection.objects.link(ob_auto_sun)
ob_auto_sun.rotation_euler = (0.872665, 0.174533, 0.523599)
bpy.context.view_layer.update()
